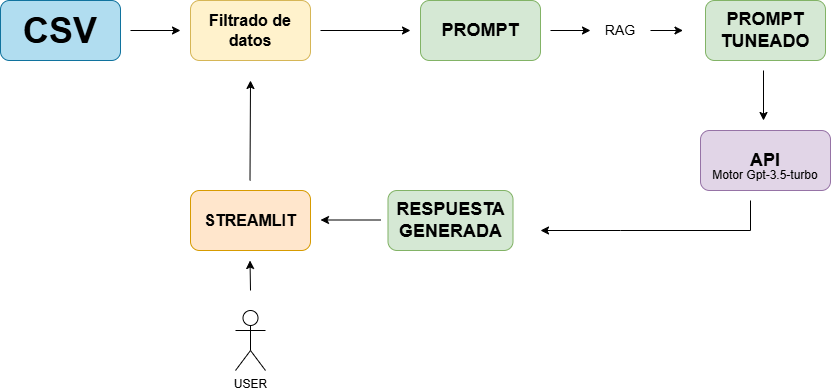

The diagram above was exported from draw.io. Its source (the exported page's mxGraphModel, read from the mxfile embedded in the PNG):
<mxGraphModel dx="1050" dy="570" grid="1" gridSize="10" guides="1" tooltips="1" connect="1" arrows="1" fold="1" page="1" pageScale="1" pageWidth="827" pageHeight="1169" math="0" shadow="0">
  <root>
    <mxCell id="0" />
    <mxCell id="1" parent="0" />
    <mxCell id="kDsl1QW21VsMz9w-GJMV-1" value="&lt;b&gt;&lt;font style=&quot;font-size: 36px;&quot;&gt;CSV&lt;/font&gt;&lt;/b&gt;" style="rounded=1;whiteSpace=wrap;html=1;fillColor=#b1ddf0;strokeColor=#10739e;" vertex="1" parent="1">
      <mxGeometry x="10" y="160" width="120" height="60" as="geometry" />
    </mxCell>
    <mxCell id="kDsl1QW21VsMz9w-GJMV-2" value="&lt;font size=&quot;3&quot;&gt;&lt;b&gt;Filtrado de datos&lt;/b&gt;&lt;/font&gt;" style="rounded=1;whiteSpace=wrap;html=1;fillColor=#fff2cc;strokeColor=#d6b656;" vertex="1" parent="1">
      <mxGeometry x="200" y="160" width="120" height="60" as="geometry" />
    </mxCell>
    <mxCell id="kDsl1QW21VsMz9w-GJMV-3" value="&lt;b&gt;&lt;font style=&quot;font-size: 16px;&quot;&gt;STREAMLIT&lt;/font&gt;&lt;/b&gt;" style="rounded=1;whiteSpace=wrap;html=1;fillColor=#ffe6cc;strokeColor=#d79b00;" vertex="1" parent="1">
      <mxGeometry x="200" y="350" width="120" height="60" as="geometry" />
    </mxCell>
    <mxCell id="kDsl1QW21VsMz9w-GJMV-4" value="USER" style="shape=umlActor;verticalLabelPosition=bottom;verticalAlign=top;html=1;outlineConnect=0;" vertex="1" parent="1">
      <mxGeometry x="245" y="470" width="30" height="60" as="geometry" />
    </mxCell>
    <mxCell id="kDsl1QW21VsMz9w-GJMV-5" value="&lt;font style=&quot;font-size: 18px;&quot;&gt;&lt;b&gt;PROMPT&lt;/b&gt;&lt;/font&gt;" style="rounded=1;whiteSpace=wrap;html=1;fillColor=#d5e8d4;strokeColor=#82b366;" vertex="1" parent="1">
      <mxGeometry x="430" y="160" width="120" height="60" as="geometry" />
    </mxCell>
    <mxCell id="kDsl1QW21VsMz9w-GJMV-6" value="&lt;font style=&quot;font-size: 18px;&quot;&gt;&lt;b&gt;API&lt;/b&gt;&lt;/font&gt;" style="rounded=1;whiteSpace=wrap;html=1;fillColor=#e1d5e7;strokeColor=#9673a6;" vertex="1" parent="1">
      <mxGeometry x="710" y="290" width="130" height="60" as="geometry" />
    </mxCell>
    <mxCell id="kDsl1QW21VsMz9w-GJMV-7" value="Motor Gpt-3.5-turbo" style="text;html=1;align=center;verticalAlign=middle;whiteSpace=wrap;rounded=0;" vertex="1" parent="1">
      <mxGeometry x="720" y="320" width="110" height="30" as="geometry" />
    </mxCell>
    <mxCell id="kDsl1QW21VsMz9w-GJMV-9" value="&lt;font style=&quot;font-size: 18px;&quot;&gt;&lt;b&gt;RESPUESTA GENERADA&lt;/b&gt;&lt;/font&gt;" style="rounded=1;whiteSpace=wrap;html=1;fillColor=#d5e8d4;strokeColor=#82b366;" vertex="1" parent="1">
      <mxGeometry x="397.5" y="350" width="125" height="60" as="geometry" />
    </mxCell>
    <mxCell id="kDsl1QW21VsMz9w-GJMV-10" value="" style="endArrow=classic;html=1;rounded=0;" edge="1" parent="1">
      <mxGeometry width="50" height="50" relative="1" as="geometry">
        <mxPoint x="260" y="450" as="sourcePoint" />
        <mxPoint x="259.5" y="420" as="targetPoint" />
      </mxGeometry>
    </mxCell>
    <mxCell id="kDsl1QW21VsMz9w-GJMV-11" value="" style="endArrow=classic;html=1;rounded=0;" edge="1" parent="1">
      <mxGeometry width="50" height="50" relative="1" as="geometry">
        <mxPoint x="259.5" y="340" as="sourcePoint" />
        <mxPoint x="260" y="240" as="targetPoint" />
      </mxGeometry>
    </mxCell>
    <mxCell id="kDsl1QW21VsMz9w-GJMV-12" value="" style="endArrow=classic;html=1;rounded=0;" edge="1" parent="1">
      <mxGeometry width="50" height="50" relative="1" as="geometry">
        <mxPoint x="140" y="190" as="sourcePoint" />
        <mxPoint x="190" y="190" as="targetPoint" />
      </mxGeometry>
    </mxCell>
    <mxCell id="kDsl1QW21VsMz9w-GJMV-13" value="" style="endArrow=classic;html=1;rounded=0;" edge="1" parent="1">
      <mxGeometry width="50" height="50" relative="1" as="geometry">
        <mxPoint x="330" y="190" as="sourcePoint" />
        <mxPoint x="420" y="190" as="targetPoint" />
      </mxGeometry>
    </mxCell>
    <mxCell id="kDsl1QW21VsMz9w-GJMV-14" value="" style="endArrow=classic;html=1;rounded=0;" edge="1" parent="1" source="kDsl1QW21VsMz9w-GJMV-17">
      <mxGeometry width="50" height="50" relative="1" as="geometry">
        <mxPoint x="560" y="190" as="sourcePoint" />
        <mxPoint x="692.5" y="190" as="targetPoint" />
        <Array as="points">
          <mxPoint x="672.5" y="190" />
        </Array>
      </mxGeometry>
    </mxCell>
    <mxCell id="kDsl1QW21VsMz9w-GJMV-15" value="" style="endArrow=classic;html=1;rounded=0;" edge="1" parent="1">
      <mxGeometry width="50" height="50" relative="1" as="geometry">
        <mxPoint x="760" y="360" as="sourcePoint" />
        <mxPoint x="550" y="390" as="targetPoint" />
        <Array as="points">
          <mxPoint x="760" y="390" />
          <mxPoint x="630" y="390" />
        </Array>
      </mxGeometry>
    </mxCell>
    <mxCell id="kDsl1QW21VsMz9w-GJMV-16" value="" style="endArrow=classic;html=1;rounded=0;" edge="1" parent="1">
      <mxGeometry width="50" height="50" relative="1" as="geometry">
        <mxPoint x="390" y="379.5" as="sourcePoint" />
        <mxPoint x="330" y="379.5" as="targetPoint" />
      </mxGeometry>
    </mxCell>
    <mxCell id="kDsl1QW21VsMz9w-GJMV-18" value="&lt;font style=&quot;font-size: 18px;&quot;&gt;&lt;b&gt;PROMPT TUNEADO&lt;/b&gt;&lt;/font&gt;" style="rounded=1;whiteSpace=wrap;html=1;fillColor=#d5e8d4;strokeColor=#82b366;" vertex="1" parent="1">
      <mxGeometry x="715" y="160" width="120" height="60" as="geometry" />
    </mxCell>
    <mxCell id="kDsl1QW21VsMz9w-GJMV-19" value="" style="endArrow=classic;html=1;rounded=0;" edge="1" parent="1" target="kDsl1QW21VsMz9w-GJMV-17">
      <mxGeometry width="50" height="50" relative="1" as="geometry">
        <mxPoint x="560" y="190" as="sourcePoint" />
        <mxPoint x="692.5" y="190" as="targetPoint" />
        <Array as="points" />
      </mxGeometry>
    </mxCell>
    <mxCell id="kDsl1QW21VsMz9w-GJMV-17" value="&lt;font style=&quot;font-size: 14px;&quot;&gt;RAG&lt;/font&gt;" style="text;html=1;align=center;verticalAlign=middle;whiteSpace=wrap;rounded=0;" vertex="1" parent="1">
      <mxGeometry x="600" y="175" width="60" height="30" as="geometry" />
    </mxCell>
    <mxCell id="kDsl1QW21VsMz9w-GJMV-20" value="" style="endArrow=classic;html=1;rounded=0;" edge="1" parent="1">
      <mxGeometry width="50" height="50" relative="1" as="geometry">
        <mxPoint x="773" y="230" as="sourcePoint" />
        <mxPoint x="773" y="280" as="targetPoint" />
        <Array as="points">
          <mxPoint x="772.5" y="230" />
        </Array>
      </mxGeometry>
    </mxCell>
  </root>
</mxGraphModel>